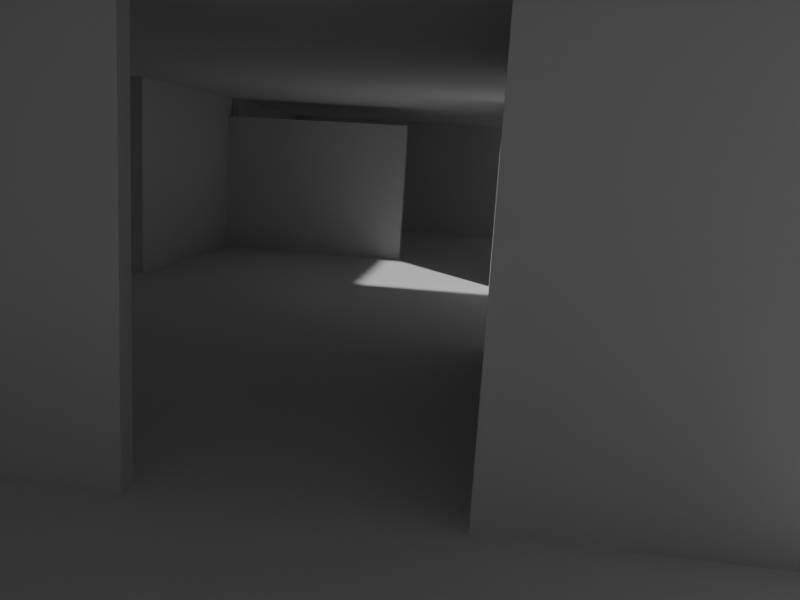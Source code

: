 # Source: room_L0_hobbytown1.blend  (saved by Blender 5.2.44; exported with 4.5.12 LTS)
import bpy
from mathutils import Matrix  # noqa: F401  (used for matrix-valued properties, if any)

bpy.ops.wm.read_factory_settings(use_empty=True)
scene = bpy.context.scene
scene.name = 'Scene'

# ---- world
world_world = bpy.data.worlds.new('World'); scene.world = world_world
world_world.use_nodes = True; world_world.node_tree.nodes.clear()
_N = world_world.node_tree.nodes; _L = world_world.node_tree.links
n0 = _N.new('ShaderNodeOutputWorld'); n0.name = 'World Output'; n0.location = (200, 100)
n1 = _N.new('ShaderNodeBackground'); n1.name = 'Background'; n1.location = (-200, 100)
n1.inputs[0].default_value = (0.05088, 0.05088, 0.05088, 1.0)
_L.new(n1.outputs[0], n0.inputs[0])
n0.is_active_output = True
world_world.color = (0.05088, 0.05088, 0.05088)
world_world.sun_shadow_jitter_overblur = 0.0

# ---- cameras
cam_camera = bpy.data.cameras.new('Camera')
cam_camera.lens = 34.0
cam_camera.display_size = 0.25

# ---- meshes
me_grid_007 = bpy.data.meshes.new('Grid.007')
me_grid_007.from_pydata([(6.75, 9.5, 0.0), (5.0, 9.5, 0.0), (5.0, 12.5, 0.0), (6.75, 12.5, 0.0), (5.0, 8.5, 0.0), (6.75, 8.5, 0.0), (-3.75, 12.5, 0.0), (-3.75, 9.5, 0.0), (-3.75, 8.5, 0.0), (-2.0, 6.75, 0.0), (-3.75, 6.748, 0.0), (5.0, 6.75, 0.0), (-2.0, 12.5, 0.0), (-2.0, 8.5, 0.0), (-2.0, 9.5, 0.0), (1.875, 9.5, 0.0), (1.875, 12.5, 0.0), (1.875, 8.5, 0.0), (1.875, 6.75, 0.0), (5.0, 4.25, 0.0), (1.875, 4.25, 0.0)], [], [(14, 12, 6, 7), (16, 15, 1, 2), (8, 13, 14, 7), (4, 5, 0, 1), (1, 0, 3, 2), (9, 13, 8, 10), (15, 17, 4, 1), (17, 18, 11, 4), (13, 9, 18, 17), (14, 13, 17, 15), (12, 14, 15, 16), (18, 20, 19, 11)])
_uv = me_grid_007.uv_layers.new(name='UVMap')
_uv.uv.foreach_set('vector', [0.4041, 0.8415, 0.4037, 0.875, 0.3594, 0.875, 0.3594, 0.8415, 0.5262, 0.875, 0.5264, 0.8415, 0.625, 0.8415, 0.625, 0.875, 0.3594, 0.8307, 0.4043, 0.8307, 0.4041, 0.8415, 0.3594, 0.8415, 0.625, 0.8307, 0.75, 0.8307, 0.75, 0.8415, 0.625, 0.8415, 0.625, 0.8415, 0.75, 0.8415, 0.75, 0.875, 0.625, 0.875, 0.4044, 0.8146, 0.4043, 0.8307, 0.3594, 0.8307, 0.3594, 0.8146, 0.5264, 0.8415, 0.5265, 0.8307, 0.625, 0.8307, 0.625, 0.8415, 0.5265, 0.8307, 0.5265, 0.8146, 0.625, 0.8146, 0.625, 0.8307, 0.4043, 0.8307, 0.4044, 0.8146, 0.5265, 0.8146, 0.5265, 0.8307, 0.4041, 0.8415, 0.4043, 0.8307, 0.5265, 0.8307, 0.5264, 0.8415, 0.4037, 0.875, 0.4041, 0.8415, 0.5264, 0.8415, 0.5262, 0.875, 0.5265, 0.8146, 0.5266, 0.7916, 0.625, 0.7916, 0.625, 0.8146])
me_grid_007.update()
me_grid_013 = bpy.data.meshes.new('Grid.013')
me_grid_013.from_pydata([(2.0, 10.5, 3.0), (-3.75, 10.5, 3.0), (6.75, 10.5, 3.0), (-2.75, 12.5, 3.0), (5.0, 12.5, 3.0), (6.75, 12.5, 3.0), (-3.75, 12.5, 3.0), (2.0, 12.5, 3.0), (-2.75, 8.5, 3.0), (5.0, 8.5, 3.0), (6.75, 8.5, 3.0), (-3.75, 8.5, 3.0), (2.0, 8.5, 3.0), (5.0, 10.5, 3.0), (-2.75, 10.5, 3.0)], [], [(14, 0, 12, 8), (1, 6, 3, 14), (0, 7, 4, 13), (3, 7, 0, 14), (11, 1, 14, 8), (13, 4, 5, 2), (12, 0, 13, 9), (9, 13, 2, 10)])
_uv = me_grid_013.uv_layers.new(name='UVMap')
_uv.uv.foreach_set('vector', [0.375, 0.8529, 0.5395, 0.8529, 0.5395, 0.8307, 0.375, 0.8307, 0.3594, 0.8529, 0.3594, 0.875, 0.375, 0.875, 0.375, 0.8529, 0.5395, 0.8529, 0.5395, 0.875, 0.625, 0.875, 0.625, 0.8529, 0.375, 0.875, 0.5395, 0.875, 0.5395, 0.8529, 0.375, 0.8529, 0.3594, 0.8307, 0.3594, 0.8529, 0.375, 0.8529, 0.375, 0.8307, 0.625, 0.8529, 0.625, 0.875, 0.75, 0.875, 0.75, 0.8529, 0.5395, 0.8307, 0.5395, 0.8529, 0.625, 0.8529, 0.625, 0.8307, 0.625, 0.8307, 0.625, 0.8529, 0.75, 0.8529, 0.75, 0.8307])
me_grid_013.update()
me_plane_046 = bpy.data.meshes.new('Plane.046')
me_plane_046.from_pydata([(-2.75, -9.0, 0.0), (-2.75, -9.0, 3.0), (2.5, -9.0, 2.0), (1.192e-07, -9.0, 0.0), (1.192e-07, -9.0, 2.0), (2.5, -9.0, 3.0)], [], [(5, 2, 4, 3, 0, 1)])
_uv = me_plane_046.uv_layers.new(name='UVMap')
_uv.uv.foreach_set('vector', [0.625, 0.75, 0.552, 0.75, 0.5511, 0.75, 0.375, 0.75, 0.375, 0.75, 0.625, 0.75])
me_plane_046.update()
me_grid_001 = bpy.data.meshes.new('Grid.001')
me_grid_001.from_pydata([(5.0, -4.5, 3.0), (-2.75, -4.5, 3.0), (2.0, -4.5, 3.0), (-2.75, -9.0, 3.0), (5.0, -9.0, 3.0), (-2.75, -6.5, 3.0), (5.0, -6.5, 3.0), (6.25, -9.0, 3.0), (6.25, -6.5, 3.0), (6.25, -4.5, 3.0), (2.0, -9.0, 3.0), (2.0, -6.5, 3.0)], [], [(6, 4, 10, 11), (5, 11, 10, 3), (2, 11, 5, 1), (11, 2, 0, 6), (6, 0, 9, 8), (4, 6, 8, 7)])
_uv = me_grid_001.uv_layers.new(name='UVMap')
_uv.uv.foreach_set('vector', [0.625, 0.25, 0.625, 0.125, 0.5395, 0.125, 0.5395, 0.25, 0.375, 0.25, 0.5395, 0.25, 0.5395, 0.125, 0.375, 0.125, 0.5395, 0.375, 0.5395, 0.25, 0.375, 0.25, 0.375, 0.375, 0.5395, 0.25, 0.5395, 0.375, 0.625, 0.375, 0.625, 0.25, 0.625, 0.25, 0.625, 0.375, 0.7292, 0.375, 0.7292, 0.25, 0.625, 0.125, 0.625, 0.25, 0.7292, 0.25, 0.7292, 0.125])
me_grid_001.update()
me_grid_002 = bpy.data.meshes.new('Grid.002')
me_grid_002.from_pydata([(5.0, -4.5, 3.0), (-5.0, 0.5, 3.0), (-2.75, -4.5, 3.0), (-3.75, -4.5, 3.0), (-5.0, -4.5, 3.0), (-2.75, 3.5, 3.0), (5.0, 3.5, 3.0), (5.0, 0.5, 3.0), (2.0, -4.5, 3.0), (-3.75, 0.5, 3.0), (2.0, 3.5, 3.0), (2.0, 0.5, 3.0), (-2.75, 0.5, 3.0), (5.0, 6.75, 3.0), (-2.75, 6.75, 3.0), (-3.75, -2.0, 3.0), (-2.75, -2.0, 3.0), (5.0, -2.0, 3.0), (2.0, -2.0, 3.0), (-5.0, -2.0, 3.0), (-3.75, 6.749, 3.0), (2.0, 6.75, 3.0), (-2.75, 8.5, 3.0), (5.0, 8.5, 3.0), (-3.75, 8.5, 3.0), (2.0, 8.5, 3.0), (-3.75, 3.5, 3.0), (-5.0, 3.5, 3.0)], [], [(8, 2, 16, 18), (16, 12, 11, 18), (5, 10, 11, 12), (19, 15, 3, 4), (15, 16, 2, 3), (5, 14, 21, 10), (0, 8, 18, 17), (26, 20, 14, 5), (6, 10, 21, 13), (9, 12, 16, 15), (1, 9, 15, 19), (21, 25, 23, 13), (20, 24, 22, 14), (14, 22, 25, 21), (1, 27, 26, 9), (26, 5, 12, 9), (18, 11, 7, 17)])
_uv = me_grid_002.uv_layers.new(name='UVMap')
_uv.uv.foreach_set('vector', [0.5395, 0.375, 0.375, 0.3812, 0.375, 0.4758, 0.5395, 0.4531, 0.375, 0.4758, 0.375, 0.5703, 0.5395, 0.5312, 0.5395, 0.4531, 0.375, 0.6875, 0.5395, 0.6875, 0.5395, 0.5312, 0.375, 0.5703, 0.2812, 0.4564, 0.3594, 0.4565, 0.3594, 0.3812, 0.2812, 0.3812, 0.3594, 0.4758, 0.375, 0.4758, 0.375, 0.3812, 0.3594, 0.3812, 0.375, 0.6875, 0.375, 0.8125, 0.5395, 0.8125, 0.5395, 0.6875, 0.625, 0.375, 0.5395, 0.375, 0.5395, 0.4531, 0.625, 0.4531, 0.3594, 0.7185, 0.3594, 0.8125, 0.375, 0.8125, 0.375, 0.6875, 0.625, 0.6875, 0.5395, 0.6875, 0.5395, 0.8125, 0.625, 0.8125, 0.3594, 0.5703, 0.375, 0.5703, 0.375, 0.4758, 0.3594, 0.4758, 0.2812, 0.5316, 0.3594, 0.5317, 0.3594, 0.4565, 0.2812, 0.4564, 0.5395, 0.8125, 0.5395, 0.8307, 0.625, 0.8307, 0.625, 0.8125, 0.3594, 0.8125, 0.3594, 0.8307, 0.375, 0.8307, 0.375, 0.8125, 0.375, 0.8125, 0.375, 0.8307, 0.5395, 0.8307, 0.5395, 0.8125, 0.2812, 0.5316, 0.2812, 0.6133, 0.3594, 0.6133, 0.3594, 0.5317, 0.3594, 0.6875, 0.375, 0.6875, 0.375, 0.5703, 0.3594, 0.5703, 0.5395, 0.4531, 0.5395, 0.5312, 0.625, 0.5312, 0.625, 0.4531])
me_grid_002.update()
me_grid_003 = bpy.data.meshes.new('Grid.003')
me_grid_003.from_pydata([(-2.75, -4.5, 0.0), (5.0, -4.5, 0.0), (-2.75, -9.0, 0.0), (5.0, -9.0, 0.0), (-2.0, -6.5, 0.0), (5.0, -6.5, 0.0), (6.25, -9.0, 0.0), (-2.75, -6.5, 0.0), (6.25, -4.5, 0.0), (-2.75, -4.35, 0.0), (-2.0, -4.5, 0.0), (-2.0, -9.0, 0.0), (6.25, -6.5, 0.0), (5.0, -4.35, 0.0), (-2.0, -4.35, 0.0)], [], [(5, 12, 8, 1), (10, 4, 5, 1), (4, 11, 3, 5), (3, 6, 12, 5), (4, 10, 0, 7), (14, 9, 0, 10), (11, 4, 7, 2), (1, 13, 14, 10)])
_uv = me_grid_003.uv_layers.new(name='UVMap')
_uv.uv.foreach_set('vector', [0.625, 0.2639, 0.7292, 0.2639, 0.7292, 0.375, 0.625, 0.375, 0.4053, 0.375, 0.4059, 0.2639, 0.625, 0.2639, 0.625, 0.375, 0.4059, 0.2639, 0.4067, 0.125, 0.625, 0.125, 0.625, 0.2639, 0.625, 0.125, 0.7292, 0.125, 0.7292, 0.2639, 0.625, 0.2639, 0.4059, 0.2639, 0.4053, 0.375, 0.375, 0.375, 0.375, 0.2639, 0.3961, 0.3807, 0.375, 0.3812, 0.375, 0.375, 0.4053, 0.375, 0.4067, 0.125, 0.4059, 0.2639, 0.375, 0.2639, 0.375, 0.125, 0.625, 0.375, 0.625, 0.381, 0.3961, 0.3807, 0.4053, 0.375])
me_grid_003.update()
me_grid_004 = bpy.data.meshes.new('Grid.004')
me_grid_004.from_pydata([(5.0, 3.128, 0.0), (5.0, 2.0, 0.0), (-5.0, 3.123, 0.0), (-5.0, 2.0, 0.0), (-2.75, -4.35, 0.0), (-5.0, -4.35, 0.0), (-2.0, -4.0, 0.0), (5.0, -1.5, 0.0), (-5.0, -4.0, 0.0), (-4.5, 2.0, 0.0), (-4.5, -4.35, 0.0), (-4.5, -4.0, 0.0), (-2.0, -1.5, 0.0), (-5.0, -1.5, 0.0), (-4.5, -1.5, 0.0), (-4.5, 3.123, 0.0), (-3.75, 3.123, 0.0), (-2.0, 6.75, 0.0), (-3.75, 6.748, 0.0), (-2.75, -4.0, 0.0), (-2.0, 2.0, 0.0), (5.0, -4.35, 0.0), (-2.0, -4.35, 0.0), (-2.0, 3.128, 0.0), (5.0, -4.0, 0.0), (1.875, 2.0, 0.0), (1.875, -1.5, 0.0), (1.875, 6.75, 0.0), (1.875, -4.35, 0.0), (1.875, 3.128, 0.0), (1.875, -4.0, 0.0), (-2.0, 4.25, 0.0), (-3.75, 4.246, 0.0), (5.0, 4.25, 0.0), (1.875, 4.25, 0.0)], [], [(15, 2, 3, 9), (34, 29, 0, 33), (26, 7, 1, 25), (20, 23, 16, 15, 9), (11, 8, 5, 10), (28, 21, 24, 30), (14, 13, 8, 11), (29, 23, 20, 25), (9, 3, 13, 14), (20, 9, 14, 12), (30, 24, 7, 26), (4, 19, 11, 10), (6, 19, 4, 22), (31, 17, 18, 32), (6, 30, 26, 12), (0, 29, 25, 1), (22, 28, 30, 6), (12, 26, 25, 20), (31, 23, 29, 34), (17, 31, 34, 27), (23, 31, 32, 16)])
_uv = me_grid_004.uv_layers.new(name='UVMap')
_uv.uv.foreach_set('vector', [0.0, 0.0, 0.0, 0.0, 0.0, 0.0, 0.0, 0.0, 0.5266, 0.7916, 0.5266, 0.7812, 0.625, 0.7812, 0.625, 0.7916, 0.5134, 0.4827, 0.625, 0.4827, 0.625, 0.625, 0.5259, 0.625, 0.403, 0.625, 0.4046, 0.7812, 0.1917, 0.348, 0.0, 0.0, 0.0, 0.0, 0.2969, 0.3937, 0.2812, 0.3937, 0.2812, 0.3812, 0.2969, 0.3812, 0.5228, 0.3808, 0.625, 0.381, 0.625, 0.393, 0.5134, 0.3933, 0.2969, 0.4827, 0.2812, 0.4827, 0.2812, 0.3937, 0.2969, 0.3937, 0.5266, 0.7812, 0.4046, 0.7812, 0.403, 0.625, 0.5259, 0.625, 0.2969, 0.625, 0.2812, 0.625, 0.2812, 0.4827, 0.2969, 0.4827, 0.403, 0.625, 0.2969, 0.625, 0.2969, 0.4827, 0.375, 0.4827, 0.5134, 0.3933, 0.625, 0.393, 0.625, 0.4827, 0.5134, 0.4827, 0.375, 0.3812, 0.3612, 0.3937, 0.2969, 0.3937, 0.2969, 0.3812, 0.375, 0.3937, 0.3612, 0.3937, 0.375, 0.3812, 0.3961, 0.3807, 0.4045, 0.7916, 0.4044, 0.8146, 0.3594, 0.8146, 0.3594, 0.7916, 0.375, 0.3937, 0.5134, 0.3933, 0.5134, 0.4827, 0.375, 0.4827, 0.625, 0.7812, 0.5266, 0.7812, 0.5259, 0.625, 0.625, 0.625, 0.3961, 0.3807, 0.5228, 0.3808, 0.5134, 0.3933, 0.375, 0.3937, 0.375, 0.4827, 0.5134, 0.4827, 0.5259, 0.625, 0.403, 0.625, 0.4045, 0.7916, 0.4046, 0.7812, 0.5266, 0.7812, 0.5266, 0.7916, 0.4044, 0.8146, 0.4045, 0.7916, 0.5266, 0.7916, 0.5265, 0.8146, 0.4046, 0.7812, 0.4045, 0.7916, 0.3594, 0.7916, 0.3594, 0.7812])
me_grid_004.update()
me_plane_001 = bpy.data.meshes.new('Plane.001')
me_plane_001.from_pydata([(-0.3217, -4.5, 0.0), (-0.3217, -4.5, 3.0), (-2.75, -4.5, 0.0), (-2.75, -4.5, 3.0), (-2.75, -6.5, 3.0), (-2.75, -6.5, 0.0)], [], [(0, 1, 3, 2), (2, 3, 4, 5)])
_uv = me_plane_001.uv_layers.new(name='UVMap')
_uv.uv.foreach_set('vector', [0.375, 0.75, 0.625, 0.75, 0.625, 0.75, 0.375, 0.75, 0.375, 0.75, 0.625, 0.75, 0.625, 0.75, 0.375, 0.75])
me_plane_001.update()
me_plane_002 = bpy.data.meshes.new('Plane.002')
me_plane_002.from_pydata([(-0.3217, -4.5, 0.0), (-0.3217, -4.5, 3.0), (-0.3217, -4.35, 3.0), (-0.3217, -4.35, 0.0), (-5.0, -4.35, 0.0), (-5.0, -4.35, 3.0)], [], [(3, 2, 1, 0), (4, 5, 2, 3)])
_uv = me_plane_002.uv_layers.new(name='UVMap')
_uv.uv.foreach_set('vector', [0.375, 0.75, 0.625, 0.75, 0.625, 0.75, 0.375, 0.75, 0.375, 0.5, 0.625, 0.5, 0.625, 0.75, 0.375, 0.75])
me_plane_002.update()
me_plane_003 = bpy.data.meshes.new('Plane.003')
me_plane_003.from_pydata([(-5.0, 2.775, 3.0), (-5.0, 2.775, 0.0), (-5.0, -4.35, 0.0), (-5.0, -4.35, 3.0), (-5.0, -4.0, 0.0), (-5.0, 2.0, 0.0), (-5.0, -4.0, 2.5), (-5.0, 2.0, 2.5)], [], [(6, 7, 5, 1, 0, 3, 2, 4)])
_uv = me_plane_003.uv_layers.new(name='UVMap')
_uv.uv.foreach_set('vector', [0.5997, 0.5, 0.6019, 0.5, 0.375, 0.5, 0.375, 0.5, 0.625, 0.5, 0.625, 0.5, 0.375, 0.5, 0.375, 0.5])
me_plane_003.update()
me_plane_004 = bpy.data.meshes.new('Plane.004')
me_plane_004.from_pydata([(-5.0, 2.775, 3.0), (-5.0, 2.775, 0.0), (-3.609, 2.775, 3.0), (-3.609, 2.775, 0.0)], [], [(1, 3, 2, 0)])
_uv = me_plane_004.uv_layers.new(name='UVMap')
_uv.uv.foreach_set('vector', [0.375, 0.5, 0.375, 0.5, 0.625, 0.5, 0.625, 0.5])
me_plane_004.update()
me_plane_005 = bpy.data.meshes.new('Plane.005')
me_plane_005.from_pydata([(-3.609, 2.775, 3.0), (-3.609, 2.775, 0.0), (-3.609, 4.412, 3.0), (-3.609, 4.412, 0.0)], [], [(0, 1, 3, 2)])
_uv = me_plane_005.uv_layers.new(name='UVMap')
_uv.uv.foreach_set('vector', [0.625, 0.5, 0.375, 0.5, 0.375, 0.5, 0.625, 0.5])
me_plane_005.update()
me_plane_006 = bpy.data.meshes.new('Plane.006')
me_plane_006.from_pydata([(-3.609, 6.643, 2.65), (-3.609, 6.871, 2.65), (-3.609, 6.871, 3.0), (-3.609, 6.643, 0.0), (-3.609, 4.412, 3.0), (-3.609, 4.412, 0.0)], [], [(5, 3, 0, 1, 2, 4)])
_uv = me_plane_006.uv_layers.new(name='UVMap')
_uv.uv.foreach_set('vector', [0.375, 0.5, 0.375, 0.5, 0.5917, 0.5, 0.5917, 0.5, 0.625, 0.5, 0.625, 0.5])
me_plane_006.update()
me_plane_007 = bpy.data.meshes.new('Plane.007')
me_plane_007.from_pydata([(-3.609, 6.643, 2.65), (-3.609, 6.871, 2.65), (-3.609, 6.643, 0.0), (-1.685, 6.643, 2.65), (-1.685, 6.643, 0.0), (-1.685, 6.871, 2.65)], [], [(1, 0, 3, 5), (3, 0, 2, 4)])
_uv = me_plane_007.uv_layers.new(name='UVMap')
_uv.uv.foreach_set('vector', [1.0, 1.0, 0.0, 1.0, 0.5, 1.0, 1.0, 1.0, 0.5, 1.0, 0.0, 1.0, 0.0, 0.0, 0.5, 0.0])
me_plane_007.update()
me_plane_008 = bpy.data.meshes.new('Plane.008')
me_plane_008.from_pydata([(0.0, 6.643, 0.0), (0.0, 6.643, 2.65), (0.0, 6.871, 2.65), (0.0, 6.871, 0.0), (-1.685, 6.643, 2.65), (-1.685, 6.643, 0.0), (-1.685, 6.871, 2.65)], [], [(1, 0, 3, 2), (1, 4, 5, 0), (6, 4, 1, 2)])
_uv = me_plane_008.uv_layers.new(name='UVMap')
_uv.uv.foreach_set('vector', [1.0, 1.0, 1.0, 0.0, 1.0, 0.0, 1.0, 1.0, 1.0, 1.0, 0.5, 1.0, 0.5, 0.0, 1.0, 0.0, 1.0, 1.0, 0.5, 1.0, 1.0, 1.0, 1.0, 1.0])
me_plane_008.update()
me_plane_009 = bpy.data.meshes.new('Plane.009')
me_plane_009.from_pydata([(0.0, 6.871, 2.65), (-3.483, 6.871, 2.65), (0.0, 6.871, 0.0), (-3.486, 6.871, 0.0)], [], [(0, 2, 3, 1)])
_uv = me_plane_009.uv_layers.new(name='UVMap')
_uv.uv.foreach_set('vector', [1.0, 1.0, 1.0, 0.0, 1.0, 0.0, 1.0, 1.0])
me_plane_009.update()
me_plane_010 = bpy.data.meshes.new('Plane.010')
me_plane_010.from_pydata([(-3.483, 6.871, 2.65), (-3.486, 6.871, 0.0), (-3.486, 6.871, 3.0), (-3.486, 8.243, 3.0), (-3.486, 8.243, 0.0), (-3.75, 8.243, 3.0), (-3.75, 8.243, 0.0), (-3.609, 6.871, 2.65), (-3.609, 6.871, 3.0)], [], [(2, 0, 1, 4, 3), (3, 4, 6, 5), (8, 7, 0, 2)])
_uv = me_plane_010.uv_layers.new(name='UVMap')
_uv.uv.foreach_set('vector', [0.625, 0.5, 0.6, 0.5, 0.375, 0.5, 0.375, 0.5, 0.625, 0.5, 0.625, 0.5, 0.375, 0.5, 0.375, 0.5, 0.625, 0.5, 0.625, 0.5, 0.5917, 0.5, 0.5917, 0.5, 0.625, 0.5])
me_plane_010.update()
me_plane_012 = bpy.data.meshes.new('Plane.012')
me_plane_012.from_pydata([(-3.75, 12.5, 3.0), (-3.75, 9.5, 0.0), (-3.75, 9.5, 2.0), (-3.75, 8.243, 3.0), (-3.75, 8.243, 0.0), (-3.75, 12.5, 2.0)], [], [(0, 3, 4, 1, 2, 5)])
_uv = me_plane_012.uv_layers.new(name='UVMap')
_uv.uv.foreach_set('vector', [0.625, 0.5, 0.625, 0.5, 0.375, 0.5, 0.375, 0.5, 0.5481, 0.5, 0.5493, 0.5])
me_plane_012.update()
me_plane_013 = bpy.data.meshes.new('Plane.013')
me_plane_013.from_pydata([(-3.75, 12.5, 3.0), (2.5, 12.5, 0.0), (-3.75, 12.5, 0.0), (2.5, 12.5, 3.0)], [], [(3, 0, 2, 1)])
_uv = me_plane_013.uv_layers.new(name='UVMap')
_uv.uv.foreach_set('vector', [0.625, 0.5, 0.625, 0.5, 0.375, 0.5, 0.375, 0.5])
me_plane_013.update()
me_plane_014 = bpy.data.meshes.new('Plane.014')
me_plane_014.from_pydata([(6.75, 12.5, 0.0), (6.75, 12.5, 3.0), (4.5, 12.5, 0.0), (2.5, 12.5, 2.5), (4.5, 12.5, 2.5), (2.5, 12.5, 3.0)], [], [(5, 3, 4, 2, 0, 1)])
_uv = me_plane_014.uv_layers.new(name='UVMap')
_uv.uv.foreach_set('vector', [0.625, 0.5, 0.5551, 0.5, 0.5568, 0.5, 0.375, 0.5, 0.375, 0.5, 0.625, 0.5])
me_plane_014.update()
me_plane_015 = bpy.data.meshes.new('Plane.015')
me_plane_015.from_pydata([(5.0, 8.5, 0.0), (5.0, 8.5, 3.0), (6.75, 8.5, 0.0), (6.75, 8.5, 3.0), (5.0, 7.0, 0.0), (5.0, 7.0, 3.0)], [], [(1, 0, 4, 5), (2, 0, 1, 3)])
_uv = me_plane_015.uv_layers.new(name='UVMap')
_uv.uv.foreach_set('vector', [0.625, 0.75, 0.0, 0.0, 0.0, 0.0, 0.5518, 0.6622, 0.0, 0.0, 0.0, 0.0, 0.625, 0.75, 0.625, 0.75])
me_plane_015.update()
me_plane_016 = bpy.data.meshes.new('Plane.016')
me_plane_016.from_pydata([(5.0, 4.325, 3.0), (5.0, 4.325, 0.0), (5.0, 7.0, 0.0), (5.0, 7.0, 3.0)], [], [(0, 3, 2, 1)])
_uv = me_plane_016.uv_layers.new(name='UVMap')
_uv.uv.foreach_set('vector', [0.4213, 0.5056, 0.5518, 0.6622, 0.0, 0.0, 0.0, 0.0])
me_plane_016.update()
me_plane_017 = bpy.data.meshes.new('Plane.017')
me_plane_017.from_pydata([(5.0, -0.325, 3.0), (5.0, -0.325, 2.65), (5.0, -0.175, 2.65), (5.0, 4.325, 3.0), (5.0, -0.175, 0.0), (5.0, 4.325, 2.65), (5.0, 4.175, 0.0), (5.0, 4.175, 2.65)], [], [(1, 0, 3, 5, 7, 6, 4, 2)])
_uv = me_plane_017.uv_layers.new(name='UVMap')
_uv.uv.foreach_set('vector', [0.0, 0.0, 0.1955, 0.2346, 0.4213, 0.5056, 0.5917, 0.75, 0.5917, 0.75, 0.375, 0.75, 0.0, 0.0, 0.0, 1.0])
me_plane_017.update()
me_plane_018 = bpy.data.meshes.new('Plane.018')
me_plane_018.from_pydata([(1.725, -4.5, 0.0), (1.725, -4.5, 3.0), (1.725, -4.35, 0.0), (1.725, -4.35, 3.0), (5.0, -4.35, 0.0), (5.0, -4.35, 3.0), (5.0, -0.325, 3.0), (5.0, -0.325, 0.0)], [], [(0, 1, 3, 2), (2, 3, 5, 4), (4, 5, 6, 7)])
_uv = me_plane_018.uv_layers.new(name='UVMap')
_uv.uv.foreach_set('vector', [0.375, 0.75, 0.625, 0.75, 0.625, 0.75, 0.375, 0.75, 0.375, 0.75, 0.625, 0.75, 0.625, 0.75, 0.375, 0.75, 0.0, 0.0, 0.0, 0.0, 0.1955, 0.2346, 0.0, 0.0])
me_plane_018.update()
me_plane_019 = bpy.data.meshes.new('Plane.019')
me_plane_019.from_pydata([(5.0, 4.325, 2.65), (5.0, 4.175, 2.65), (1.817, 4.175, 2.65), (1.817, 4.325, 2.65), (5.0, 4.325, 0.0), (1.817, 4.325, 0.0)], [], [(1, 0, 3, 2), (5, 3, 0, 4)])
_uv = me_plane_019.uv_layers.new(name='UVMap')
_uv.uv.foreach_set('vector', [1.0, 1.0, 0.0, 1.0, 0.0, 1.0, 0.0, 1.0, 0.0, 0.0, 0.0, 1.0, 0.0, 1.0, 0.0, 0.0])
me_plane_019.update()
me_plane_020 = bpy.data.meshes.new('Plane.020')
me_plane_020.from_pydata([(5.0, 4.175, 0.0), (5.0, 4.175, 2.65), (1.817, 4.175, 0.0), (1.817, 4.175, 2.65), (1.817, 4.325, 2.65), (1.817, 4.325, 0.0)], [], [(2, 0, 1, 3), (2, 3, 4, 5)])
_uv = me_plane_020.uv_layers.new(name='UVMap')
_uv.uv.foreach_set('vector', [0.0, 0.0, 1.0, 0.0, 1.0, 1.0, 0.0, 1.0, 0.0, 0.0, 0.0, 1.0, 0.0, 1.0, 0.0, 0.0])
me_plane_020.update()
me_plane_021 = bpy.data.meshes.new('Plane.021')
me_plane_021.from_pydata([(5.0, -0.325, 2.65), (5.0, -0.175, 2.65), (1.774, -0.175, 2.65), (1.774, -0.325, 2.65), (5.0, -0.175, 0.0), (1.774, -0.175, 0.0)], [], [(5, 2, 1, 4), (0, 1, 2, 3)])
_uv = me_plane_021.uv_layers.new(name='UVMap')
_uv.uv.foreach_set('vector', [0.0, 0.0, 0.0, 1.0, 0.0, 1.0, 0.0, 0.0, 1.0, 1.0, 0.0, 1.0, 0.0, 1.0, 0.0, 1.0])
me_plane_021.update()
me_plane_022 = bpy.data.meshes.new('Plane.022')
me_plane_022.from_pydata([(5.0, -0.325, 0.0), (5.0, -0.325, 2.65), (1.774, -0.325, 0.0), (1.774, -0.175, 2.65), (1.774, -0.325, 2.65), (1.774, -0.175, 0.0)], [], [(2, 4, 3, 5), (2, 0, 1, 4)])
_uv = me_plane_022.uv_layers.new(name='UVMap')
_uv.uv.foreach_set('vector', [0.0, 0.0, 0.0, 1.0, 0.0, 1.0, 0.0, 0.0, 0.0, 0.0, 1.0, 0.0, 1.0, 1.0, 0.0, 1.0])
me_plane_022.update()
me_plane_023 = bpy.data.meshes.new('Plane.023')
me_plane_023.from_pydata([(1.725, -4.5, 0.0), (1.725, -4.5, 3.0), (6.25, -4.5, 0.0), (6.25, -4.5, 3.0), (6.25, -5.0, 3.0), (6.25, -5.0, 0.0)], [], [(1, 0, 2, 3), (3, 2, 5, 4)])
_uv = me_plane_023.uv_layers.new(name='UVMap')
_uv.uv.foreach_set('vector', [0.625, 0.75, 0.375, 0.75, 0.375, 0.75, 0.625, 0.75, 0.625, 0.75, 0.375, 0.75, 0.375, 0.75, 0.625, 0.75])
me_plane_023.update()
me_plane_024 = bpy.data.meshes.new('Plane.024')
me_plane_024.from_pydata([(6.25, -9.0, 0.0), (6.25, -9.0, 3.0), (2.5, -9.0, 0.0), (6.25, -8.5, 0.0), (6.25, -8.5, 3.0), (2.5, -9.0, 3.0)], [], [(4, 3, 0, 1), (2, 5, 1, 0)])
_uv = me_plane_024.uv_layers.new(name='UVMap')
_uv.uv.foreach_set('vector', [0.625, 0.75, 0.375, 0.75, 0.375, 0.75, 0.625, 0.75, 0.375, 0.75, 0.625, 0.75, 0.625, 0.75, 0.375, 0.75])
me_plane_024.update()

# ---- objects
ob_camera = bpy.data.objects.new('Camera', cam_camera)
ob_floor_000 = bpy.data.objects.new('floor.000', me_grid_007)
ob_ceiling_000 = bpy.data.objects.new('ceiling.000', me_grid_013)
ob_wall_000 = bpy.data.objects.new('wall.000', me_plane_046)
ob_ceiling_001 = bpy.data.objects.new('ceiling.001', me_grid_001)
ob_ceiling_002 = bpy.data.objects.new('ceiling.002', me_grid_002)
ob_floor_001 = bpy.data.objects.new('floor.001', me_grid_003)
ob_floor_002 = bpy.data.objects.new('floor.002', me_grid_004)
ob_wall_001 = bpy.data.objects.new('wall.001', me_plane_001)
ob_wall_002 = bpy.data.objects.new('wall.002', me_plane_002)
ob_wall_003 = bpy.data.objects.new('wall.003', me_plane_003)
ob_wall_004 = bpy.data.objects.new('wall.004', me_plane_004)
ob_wall_005 = bpy.data.objects.new('wall.005', me_plane_005)
ob_wall_006 = bpy.data.objects.new('wall.006', me_plane_006)
ob_wall_007 = bpy.data.objects.new('wall.007', me_plane_007)
ob_wall_008 = bpy.data.objects.new('wall.008', me_plane_008)
ob_wall_009 = bpy.data.objects.new('wall.009', me_plane_009)
ob_wall_010 = bpy.data.objects.new('wall.010', me_plane_010)
ob_wall_011 = bpy.data.objects.new('wall.011', me_plane_012)
ob_wall_012 = bpy.data.objects.new('wall.012', me_plane_013)
ob_wall_013 = bpy.data.objects.new('wall.013', me_plane_014)
ob_wall_014 = bpy.data.objects.new('wall.014', me_plane_015)
ob_wall_015 = bpy.data.objects.new('wall.015', me_plane_016)
ob_wall_016 = bpy.data.objects.new('wall.016', me_plane_017)
ob_wall_017 = bpy.data.objects.new('wall.017', me_plane_018)
ob_wall_018 = bpy.data.objects.new('wall.018', me_plane_019)
ob_wall_019 = bpy.data.objects.new('wall.019', me_plane_020)
ob_wall_020 = bpy.data.objects.new('wall.020', me_plane_021)
ob_wall_021 = bpy.data.objects.new('wall.021', me_plane_022)
ob_wall_022 = bpy.data.objects.new('wall.022', me_plane_023)
ob_wall_023 = bpy.data.objects.new('wall.023', me_plane_024)

# ---- transforms, parenting, visibility, modifiers, constraints
ob_camera.location = (1.679, -8.45, 2.055)
ob_camera.rotation_euler = (1.383, -0.05989, 0.1176)
ob_floor_000.location = (0.0, 0.0, 0.0)
ob_ceiling_000.location = (0.0, 0.0, 0.0)
ob_wall_000.location = (0.0, 0.0, 0.0)
ob_ceiling_001.location = (0.0, 0.0, 0.0)
ob_ceiling_002.location = (0.0, 0.0, 0.0)
ob_floor_001.location = (0.0, 0.0, 0.0)
ob_floor_002.location = (0.0, 0.0, 0.0)
ob_wall_001.location = (0.0, 0.0, 0.0)
ob_wall_002.location = (0.0, 0.0, 0.0)
ob_wall_003.location = (0.0, 0.0, 0.0)
ob_wall_004.location = (0.0, 0.0, 0.0)
ob_wall_005.location = (0.0, 0.0, 0.0)
ob_wall_006.location = (0.0, 0.0, 0.0)
ob_wall_007.location = (0.0, 0.0, 0.0)
ob_wall_008.location = (0.0, 0.0, 0.0)
ob_wall_009.location = (0.0, 0.0, 0.0)
ob_wall_010.location = (0.0, 0.0, 0.0)
ob_wall_011.location = (0.0, 0.0, 0.0)
ob_wall_012.location = (0.0, 0.0, 0.0)
ob_wall_013.location = (0.0, 0.0, 0.0)
ob_wall_014.location = (0.0, 0.0, 0.0)
ob_wall_015.location = (0.0, 0.0, 0.0)
ob_wall_016.location = (0.0, 0.0, 0.0)
ob_wall_017.location = (0.0, 0.0, 0.0)
ob_wall_018.location = (0.0, 0.0, 0.0)
ob_wall_019.location = (0.0, 0.0, 0.0)
ob_wall_020.location = (0.0, 0.0, 0.0)
ob_wall_021.location = (0.0, 0.0, 0.0)
ob_wall_022.location = (0.0, 0.0, 0.0)
ob_wall_023.location = (0.0, 0.0, 0.0)

# ---- collection membership
scene.collection.objects.link(ob_camera)
scene.collection.objects.link(ob_floor_000)
scene.collection.objects.link(ob_ceiling_000)
scene.collection.objects.link(ob_wall_000)
scene.collection.objects.link(ob_ceiling_001)
scene.collection.objects.link(ob_ceiling_002)
scene.collection.objects.link(ob_floor_001)
scene.collection.objects.link(ob_floor_002)
scene.collection.objects.link(ob_wall_001)
scene.collection.objects.link(ob_wall_002)
scene.collection.objects.link(ob_wall_003)
scene.collection.objects.link(ob_wall_004)
scene.collection.objects.link(ob_wall_005)
scene.collection.objects.link(ob_wall_006)
scene.collection.objects.link(ob_wall_007)
scene.collection.objects.link(ob_wall_008)
scene.collection.objects.link(ob_wall_009)
scene.collection.objects.link(ob_wall_010)
scene.collection.objects.link(ob_wall_011)
scene.collection.objects.link(ob_wall_012)
scene.collection.objects.link(ob_wall_013)
scene.collection.objects.link(ob_wall_014)
scene.collection.objects.link(ob_wall_015)
scene.collection.objects.link(ob_wall_016)
scene.collection.objects.link(ob_wall_017)
scene.collection.objects.link(ob_wall_018)
scene.collection.objects.link(ob_wall_019)
scene.collection.objects.link(ob_wall_020)
scene.collection.objects.link(ob_wall_021)
scene.collection.objects.link(ob_wall_022)
scene.collection.objects.link(ob_wall_023)

# ---- scene / render settings (as saved in the file)
scene.camera = ob_camera
scene.frame_start = 1; scene.frame_end = 250; scene.frame_set(1)
scene.render.engine = 'BLENDER_EEVEE_NEXT'
scene.render.resolution_x = 640
scene.render.resolution_y = 480
scene.render.bake_bias = 0.0
scene.render.bake_samples = 0
scene.render.compositor_device = 'GPU'
scene.eevee.use_volume_custom_range = False
scene.eevee.fast_gi_thickness_near = 0.1
scene.eevee.fast_gi_thickness_far = 0.0
scene.eevee.ray_tracing_options.screen_trace_thickness = 0.1
bpy.context.view_layer.update()

# ---- added for rendering (the .blend has no usable light): sun
light_auto_sun = bpy.data.lights.new('AutoSun', 'SUN')
light_auto_sun.energy = 3.0
light_auto_sun.angle = 0.0523599
ob_auto_sun = bpy.data.objects.new('AutoSun', light_auto_sun)
scene.collection.objects.link(ob_auto_sun)
ob_auto_sun.rotation_euler = (0.872665, 0.174533, 0.523599)
bpy.context.view_layer.update()
